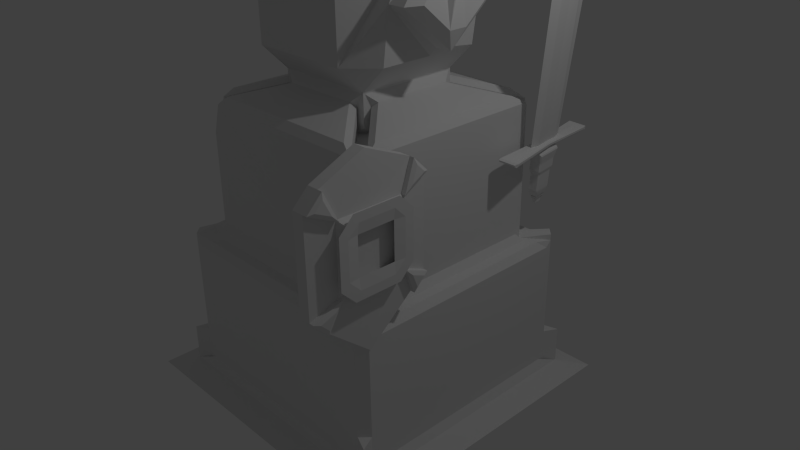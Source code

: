 # Source: chesspice.blend  (saved by Blender 2.72.0; exported with 4.5.12 LTS)
import bpy
from mathutils import Matrix  # noqa: F401  (used for matrix-valued properties, if any)

bpy.ops.wm.read_factory_settings(use_empty=True)
scene = bpy.context.scene
scene.name = 'Scene'

# ---- collections
col_collection_1 = bpy.data.collections.new('Collection 1'); scene.collection.children.link(col_collection_1)

# ---- materials (node trees are filled in below, after node groups)
mat_material = bpy.data.materials.new('Material')
mat_material.alpha_threshold = 0.0
mat_material.use_transparent_shadow = False
mat_material.roughness = 0.5
mat_material.line_color = (0.0, 0.0, 0.0, 1.0)
mat_material_001 = bpy.data.materials.new('Material.001')
mat_material_001.alpha_threshold = 0.0
mat_material_001.use_transparent_shadow = False
mat_material_001.roughness = 0.5
mat_material_001.line_color = (0.0, 0.0, 0.0, 1.0)

# ---- material node trees

# ---- world
world_world = bpy.data.worlds.new('World'); scene.world = world_world
world_world.color = (0.05088, 0.05088, 0.05088)
world_world.use_sun_shadow = False
world_world.sun_shadow_jitter_overblur = 0.0
world_world.cycles.sampling_method = 'MANUAL'
world_world.cycles.sample_map_resolution = 256

# ---- cameras
cam_camera = bpy.data.cameras.new('Camera')
cam_camera.clip_end = 100.0
cam_camera.lens = 35.0
cam_camera.sensor_width = 32.0
cam_camera.sensor_height = 18.0
cam_camera.ortho_scale = 7.314
cam_camera.dof.focus_distance = 0.0
cam_camera.dof.aperture_fstop = 128.0

# ---- lights
light_lamp = bpy.data.lights.new('Lamp', 'POINT')
light_lamp.transmission_factor = 0.0
light_lamp.cutoff_distance = 30.0
light_lamp.energy = 100.0
light_lamp.shadow_buffer_clip_start = 1.001
light_lamp.shadow_soft_size = 0.1
light_lamp.shadow_maximum_resolution = 0.006
light_lamp.use_absolute_resolution = True
light_lamp.cycles.use_multiple_importance_sampling = False

# ---- meshes
me_cube_001 = bpy.data.meshes.new('Cube.001')
me_cube_001.from_pydata([(-0.7515, -0.7515, -1.0), (-0.7515, -1.0, -0.7515), (-1.0, -0.7515, -0.7515), (-1.0, 0.7515, -0.7515), (-0.7515, 1.0, -0.7515), (-0.7515, 0.7515, -1.0), (0.7515, 1.0, -0.7515), (1.117, 0.5472, -0.5472), (0.7515, 0.7515, -1.0), (1.117, -0.5472, -0.5472), (0.7515, -1.0, -0.7515), (0.7515, -0.7515, -1.0), (-1.0, -0.7515, 0.7515), (-0.7515, -1.0, 0.7515), (-0.7515, -0.7515, 1.0), (-1.0, 0.7515, 0.7515), (-0.7515, 0.7515, 1.0), (-0.7515, 1.0, 0.7515), (0.7515, 1.0, 0.7515), (0.7515, 0.7515, 1.0), (1.117, 0.5472, 0.5472), (1.117, -0.5472, 0.5472), (0.7515, -0.7515, 1.0), (0.7515, -1.0, 0.7515), (1.0, 0.4382, 0.4382), (1.0, 0.4382, -0.4382), (1.0, -0.4382, 0.4382), (1.0, -0.4382, -0.4382), (1.117, -0.009115, -0.5472), (0.7515, -0.01252, -1.623), (1.117, -0.009115, 0.5472), (0.7515, -0.01252, 1.329), (-1.0, -0.01252, -0.7515), (-0.7515, -0.01252, -1.623), (-1.0, -0.01252, 0.7515), (-0.7515, -0.01252, 1.329), (2.06, 0.475, -0.475), (2.266, 0.625, -0.3874), (2.266, 0.3874, -0.625), (2.266, -0.625, -0.3874), (2.06, -0.475, -0.475), (2.266, -0.3874, -0.625), (2.266, 0.625, 0.3874), (2.06, 0.475, 0.475), (2.266, 0.3874, 0.625), (2.266, -0.3874, 0.625), (2.06, -0.475, 0.475), (2.266, -0.625, 0.3874), (2.053, 0.305, 0.305), (2.266, 0.482, 0.3005), (2.266, 0.3005, 0.482), (2.266, 0.3005, -0.482), (2.266, 0.482, -0.3005), (2.053, 0.305, -0.305), (2.053, -0.305, 0.305), (2.266, -0.3005, 0.482), (2.266, -0.482, 0.3005), (2.053, -0.305, -0.305), (2.266, -0.482, -0.3005), (2.266, -0.3005, -0.482), (1.0, -0.007301, 0.4382), (1.0, -0.007301, -0.4382), (2.266, -0.006453, 0.625), (2.06, -0.007914, 0.475), (2.266, -0.006453, -0.625), (2.06, -0.007914, -0.475), (2.053, -0.005081, 0.305), (2.266, -0.005006, 0.482), (2.053, -0.005081, -0.305), (2.266, -0.005006, -0.482), (1.635, 0.9074, -0.7756), (1.338, 1.0, -0.7515), (1.829, 0.6673, -0.6673), (1.704, 0.5472, -0.5472), (1.338, 0.7515, -1.0), (1.635, 0.7756, -0.9074), (1.829, -0.6673, -0.6673), (1.704, -0.5472, -0.5472), (1.635, -0.9074, -0.7756), (1.338, -1.0, -0.7515), (1.338, -0.7515, -1.0), (1.635, -0.7756, -0.9074), (1.635, 0.9074, 0.7756), (1.338, 1.0, 0.7515), (1.635, 0.7756, 0.9074), (1.338, 0.7515, 1.0), (1.704, 0.5472, 0.5472), (1.829, 0.6673, 0.6673), (1.829, -0.6673, 0.6673), (1.704, -0.5472, 0.5472), (1.635, -0.7756, 0.9074), (1.338, -0.7515, 1.0), (1.338, -1.0, 0.7515), (1.635, -0.9074, 0.7756), (-0.00158, -0.6204, 0.6204), (-0.00158, -0.6204, -0.6204), (-0.00158, -0.01252, 0.6204), (-0.00158, 0.6204, -0.6204), (-0.00158, 0.6204, 0.6204), (-0.00158, -0.01252, -0.6204)], [], [(33, 5, 8, 29), (60, 26, 27, 61), (31, 19, 16, 35), (17, 18, 6, 4), (23, 13, 1, 10), (0, 1, 2), (3, 4, 5), (23, 21, 89, 92), (88, 90, 93), (12, 13, 14), (15, 16, 17), (22, 23, 92, 91), (1, 13, 12, 2), (35, 16, 15, 34), (17, 4, 3, 15), (33, 0, 2, 32), (16, 19, 18, 17), (20, 7, 6, 18), (8, 5, 4, 6), (31, 22, 21, 30), (23, 10, 9, 21), (29, 8, 7, 28), (22, 14, 13, 23), (0, 11, 10, 1), (96, 98, 97, 99), (60, 24, 48, 66), (61, 27, 57, 68), (0, 33, 29, 11), (27, 26, 54, 57), (28, 7, 36, 65), (30, 21, 46, 63), (67, 50, 44, 62), (7, 20, 43, 36), (69, 59, 41, 64), (58, 56, 47, 39), (24, 25, 53, 48), (21, 9, 40, 46), (36, 37, 38), (39, 40, 41), (42, 43, 44), (45, 46, 47), (48, 49, 50), (51, 52, 53), (54, 55, 56), (57, 58, 59), (42, 37, 36, 43), (62, 44, 43, 63), (39, 47, 46, 40), (64, 41, 40, 65), (48, 53, 52, 49), (66, 48, 50, 67), (57, 54, 56, 58), (68, 57, 59, 69), (44, 50, 49, 42), (51, 38, 37, 52), (47, 56, 55, 45), (41, 59, 58, 39), (49, 52, 37, 42), (24, 60, 61, 25), (22, 31, 35, 14), (14, 35, 34, 12), (5, 33, 32, 3), (19, 31, 30, 20), (11, 29, 28, 9), (94, 96, 99, 95), (26, 60, 66, 54), (25, 61, 68, 53), (9, 28, 65, 40), (20, 30, 63, 43), (55, 67, 62, 45), (51, 69, 64, 38), (45, 62, 63, 46), (38, 64, 65, 36), (54, 66, 67, 55), (53, 68, 69, 51), (6, 7, 73, 71), (9, 10, 79, 77), (18, 19, 85, 83), (21, 22, 91, 89), (19, 20, 86, 85), (82, 84, 87), (20, 18, 83, 86), (10, 11, 80, 79), (76, 78, 81), (11, 9, 77, 80), (7, 8, 74, 73), (70, 72, 75), (74, 71, 70, 75), (71, 73, 72, 70), (73, 74, 75, 72), (80, 77, 76, 81), (77, 79, 78, 76), (79, 80, 81, 78), (86, 83, 82, 87), (83, 85, 84, 82), (85, 86, 87, 84), (92, 89, 88, 93), (89, 91, 90, 88), (91, 92, 93, 90), (8, 6, 71, 74), (94, 95, 2, 12), (96, 94, 12, 34), (97, 98, 15, 3), (99, 97, 3, 32), (98, 96, 34, 15), (95, 99, 32, 2)])
me_cube_001.use_remesh_preserve_volume = False
me_cube_001.use_remesh_preserve_attributes = False
me_cube_001.use_mirror_vertex_groups = False
me_cube_001.update()
me_cube = bpy.data.meshes.new('Cube')
me_cube.from_pydata([(-0.9432, -0.005863, 1.609), (0.005862, -0.9432, 1.609), (0.9432, 0.005862, 1.609), (-0.005862, 0.9432, 1.609), (0.667, 1.0, -0.667), (1.0, 0.667, -0.667), (0.667, 0.667, -1.0), (0.667, -0.667, -1.0), (1.0, -0.667, -0.667), (0.667, -1.0, -0.667), (-0.667, -0.667, -1.0), (-0.667, -1.0, -0.667), (-1.0, -0.667, -0.667), (-1.0, 0.667, -0.667), (-0.667, 1.0, -0.667), (-0.667, 0.667, -1.0), (0.667, 1.0, 0.667), (-0.005862, 0.9432, 1.205), (0.9432, 0.005862, 1.205), (0.667, -1.0, 0.667), (1.358, 1.244, -1.649), (0.005862, -0.9432, 1.205), (-1.0, -0.667, 0.667), (-0.667, -1.0, 0.667), (-0.667, 1.0, 0.667), (-1.0, 0.667, 0.667), (-0.9432, -0.005863, 1.205), (0.003524, -0.567, 1.609), (-0.567, -0.003525, 1.609), (0.567, 0.003524, 1.609), (-0.003524, 0.567, 1.609), (-0.9432, -0.005863, 1.588), (-0.6653, -0.119, 1.703), (-0.6667, 0.1107, 1.703), (-0.1107, -0.6667, 1.703), (0.005862, -0.9432, 1.588), (0.119, -0.6653, 1.703), (0.6667, -0.1107, 1.703), (0.9432, 0.005862, 1.588), (0.6653, 0.119, 1.703), (-0.005862, 0.9432, 1.588), (-0.119, 0.6653, 1.703), (0.1107, 0.6667, 1.703), (0.003524, -0.567, 1.588), (-0.111, -0.6153, 1.703), (0.1186, -0.6139, 1.703), (-0.6153, 0.111, 1.703), (-0.6139, -0.1186, 1.703), (-0.567, -0.003525, 1.588), (0.567, 0.003524, 1.588), (0.6153, -0.111, 1.703), (0.6139, 0.1186, 1.703), (0.111, 0.6153, 1.703), (-0.1186, 0.6139, 1.703), (-0.003524, 0.567, 1.588), (1.0, -5.96e-08, -0.667), (1.093, 0.667, -5.96e-08), (1.093, -0.667, 5.96e-08), (1.244, 1.358, -1.649), (1.093, -2.98e-07, -0.5617), (1.244, -1.358, -1.649), (1.358, -1.244, -1.649), (0.667, 0.667, -1.402), (0.5531, 0.667, -1.48), (0.667, 0.5531, -1.48), (0.667, -0.667, -1.402), (0.667, -0.5531, -1.48), (0.5531, -0.667, -1.48), (-0.667, -0.667, -1.402), (-0.5279, -0.667, -1.48), (-0.667, -0.5279, -1.48), (-0.667, 0.667, -1.402), (-0.667, 0.5531, -1.48), (-0.5531, 0.667, -1.48), (-1.244, 1.358, -1.649), (-1.358, 1.244, -1.649), (-2.042, -2.042, -5.156), (2.042, -2.042, -5.156), (2.042, 2.042, -5.156), (-0.667, 0.667, -1.0), (-0.667, -0.667, -1.0), (0.667, -0.667, -1.0), (0.667, 0.667, -1.0), (-1.718, -1.718, -5.071), (1.718, -1.718, -5.071), (1.718, 1.718, -5.071), (-2.042, 1.928, -5.156), (-1.928, 2.042, -5.156), (-1.301, 1.301, -3.099), (1.301, -1.301, -3.099), (1.301, 1.301, -3.099), (-1.639, 1.525, -3.123), (-1.525, 1.639, -3.123), (-1.524, -1.639, -3.123), (-1.639, -1.524, -3.123), (1.639, -1.525, -3.123), (1.525, -1.639, -3.123), (1.525, 1.639, -3.123), (1.639, 1.525, -3.123), (-1.639, 1.525, -4.566), (-1.525, 1.639, -4.566), (-1.524, -1.639, -4.566), (-1.639, -1.524, -4.566), (-1.718, -1.718, -4.582), (1.639, -1.525, -4.566), (1.525, -1.639, -4.566), (1.718, -1.718, -4.582), (1.525, 1.639, -4.566), (1.639, 1.525, -4.566), (1.718, 1.718, -4.582), (-2.042, 1.928, -4.649), (-1.928, 2.042, -4.649), (-1.347, -1.239, -1.727), (-1.236, -1.35, -1.727), (-1.232, -1.235, -1.636), (-1.303, -1.164, -1.636), (-1.414, -1.164, -1.727), (-1.164, -1.303, -1.636), (-1.164, -1.414, -1.727), (-1.283, 1.061, -1.293), (-1.358, 1.244, -1.396), (-1.358, 1.166, -1.394), (-1.244, 1.358, -1.396), (-1.061, 1.283, -1.293), (-1.166, 1.358, -1.394), (-0.643, 0.667, -1.021), (-0.5196, 0.7418, -1.123), (-0.5531, 0.667, -1.18), (-0.667, 0.5531, -1.18), (-0.7418, 0.5196, -1.123), (-0.667, 0.643, -1.021), (-0.7418, -0.4943, -1.123), (-0.667, -0.5279, -1.18), (-0.667, -0.6377, -1.021), (-0.5279, -0.667, -1.18), (-0.4943, -0.7418, -1.123), (-0.6377, -0.667, -1.021), (0.5196, -0.7418, -1.123), (0.5531, -0.667, -1.18), (0.643, -0.667, -1.021), (0.667, -0.5531, -1.18), (0.7418, -0.5196, -1.123), (0.667, -0.643, -1.021), (0.7418, 0.5196, -1.123), (0.667, 0.5531, -1.18), (0.667, 0.643, -1.021), (0.5531, 0.667, -1.18), (0.5196, 0.7418, -1.123), (0.643, 0.667, -1.021), (-1.036, -1.283, -1.293), (-1.164, -1.303, -1.379), (-1.141, -1.358, -1.394), (-1.283, -1.036, -1.293), (-1.358, -1.141, -1.394), (-1.303, -1.164, -1.379), (1.283, -1.061, -1.293), (1.358, -1.244, -1.396), (1.358, -1.166, -1.394), (1.244, -1.358, -1.396), (1.061, -1.283, -1.293), (1.166, -1.358, -1.394), (1.166, 1.358, -1.394), (1.061, 1.283, -1.293), (1.244, 1.358, -1.396), (1.358, 1.244, -1.396), (1.283, 1.061, -1.293), (1.358, 1.166, -1.394), (-1.358, 1.166, -3.093), (-1.358, 1.244, -3.171), (-1.436, 1.212, -3.18), (-1.244, 1.358, -3.171), (-1.166, 1.358, -3.093), (-1.212, 1.436, -3.18), (-1.417, -1.351, -3.11), (-1.358, -1.203, -3.093), (-1.436, -1.211, -3.18), (-1.211, -1.436, -3.18), (-1.203, -1.358, -3.093), (-1.351, -1.417, -3.11), (-1.279, -1.352, -2.986), (-1.352, -1.279, -2.986), (-1.422, -1.396, -3.035), (-1.396, -1.422, -3.035), (1.358, -1.166, -3.093), (1.358, -1.244, -3.171), (1.436, -1.212, -3.18), (1.244, -1.358, -3.171), (1.166, -1.358, -3.093), (1.212, -1.436, -3.18), (1.212, 1.436, -3.18), (1.166, 1.358, -3.093), (1.244, 1.358, -3.171), (1.358, 1.244, -3.171), (1.358, 1.166, -3.093), (1.436, 1.212, -3.18), (-1.561, 1.336, -3.194), (-1.639, 1.525, -3.203), (-1.639, 1.446, -3.281), (-1.525, 1.639, -3.203), (-1.336, 1.561, -3.194), (-1.446, 1.639, -3.281), (-1.446, -1.639, -3.281), (-1.336, -1.561, -3.194), (-1.524, -1.639, -3.124), (-1.639, -1.524, -3.124), (-1.561, -1.336, -3.194), (-1.639, -1.446, -3.281), (1.561, -1.336, -3.194), (1.639, -1.525, -3.203), (1.639, -1.446, -3.281), (1.525, -1.639, -3.203), (1.336, -1.561, -3.194), (1.446, -1.639, -3.281), (1.446, 1.639, -3.281), (1.336, 1.561, -3.194), (1.525, 1.639, -3.203), (1.639, 1.525, -3.203), (1.561, 1.336, -3.194), (1.639, 1.446, -3.281), (-1.639, 1.446, -4.971), (-1.639, 1.525, -5.05), (-1.715, 1.601, -5.07), (-1.525, 1.639, -5.05), (-1.446, 1.639, -4.971), (-1.601, 1.715, -5.07), (-1.446, -1.639, -4.971), (-1.524, -1.639, -5.05), (-1.709, -1.715, -5.07), (-1.639, -1.524, -5.05), (-1.639, -1.446, -4.971), (-1.715, -1.709, -5.07), (1.715, -1.71, -5.07), (1.639, -1.446, -4.971), (1.639, -1.525, -5.05), (1.525, -1.639, -5.05), (1.446, -1.639, -4.971), (1.71, -1.715, -5.07), (1.71, 1.715, -5.07), (1.446, 1.639, -4.971), (1.525, 1.639, -5.05), (1.639, 1.525, -5.05), (1.639, 1.446, -4.971), (1.715, 1.71, -5.07), (1.2, -0.242, 0.425), (1.316, -0.12, 0.3762), (1.316, 0.12, 0.3762), (1.201, 0.2401, 0.4269), (1.099, 0.2743, 0.667), (1.019, 0.1804, 0.7698), (1.099, -0.2743, 0.667), (1.309, 0.667, -5.96e-08), (1.41, 0.4899, 0.006282), (1.309, -0.667, 5.96e-08), (1.41, -0.4899, 0.006282), (1.41, 0.12, -0.3052), (1.41, -0.12, -0.3052), (1.309, -3.754e-07, -0.5617), (1.234, -0.02539, 0.9135), (1.223, 0.0233, 0.9219), (1.217, 0.003296, 0.9695), (1.435, 0.03021, 0.3762), (1.436, -0.01852, 0.3762), (1.149, -0.2265, 0.6512), (1.223, -0.2019, 0.4722), (1.312, -0.1044, 0.4333), (1.31, 0.1005, 0.4318), (1.223, 0.1995, 0.4738), (1.14, 0.2322, 0.6772), (1.07, 0.1501, 0.736), (1.231, -0.06609, 0.8056), (1.374, -0.06492, 0.4356), (1.364, 0.06763, 0.4341), (1.214, 0.06877, 0.8394), (1.126, -0.1777, 0.5946), (1.161, -0.1755, 0.4849), (1.221, -0.1216, 0.4417), (1.216, 0.1168, 0.4437), (1.15, 0.1753, 0.4891), (1.083, 0.193, 0.6133), (1.062, 0.1466, 0.686), (1.173, -0.1076, 0.638), (1.242, -0.08971, 0.4902), (1.229, 0.084, 0.5008), (1.143, 0.09292, 0.681)], [], [(16, 4, 14, 24), (30, 28, 27, 29), (9, 19, 23, 11), (12, 22, 25, 13), (26, 21, 1, 0), (4, 5, 6), (7, 8, 9), (10, 11, 12), (13, 14, 15), (4, 16, 247, 246, 56, 5), (168, 120, 75, 88), (21, 22, 23), (24, 25, 26), (5, 55, 8, 7, 6), (6, 15, 14, 4), (269, 262, 273, 280), (9, 11, 10, 7), (184, 156, 61, 89), (12, 13, 15, 10), (11, 23, 22, 12), (13, 25, 24, 14), (93, 182, 181, 94), (16, 24, 26, 17), (18, 21, 23, 19), (21, 26, 25, 22), (138, 158, 60, 67), (21, 18, 2, 1), (17, 26, 0, 3), (18, 17, 3, 2), (29, 27, 43, 49), (28, 30, 54, 48), (30, 29, 49, 54), (3, 0, 31, 40), (1, 2, 38, 35), (0, 1, 35, 31), (2, 3, 40, 38), (27, 28, 48, 43), (46, 53, 41, 33), (52, 51, 39, 42), (50, 45, 36, 37), (31, 32, 33), (34, 35, 36), (37, 38, 39), (40, 41, 42), (43, 44, 45), (46, 47, 48), (49, 50, 51), (52, 53, 54), (34, 32, 31, 35), (37, 36, 35, 38), (33, 41, 40, 31), (42, 39, 38, 40), (43, 48, 47, 44), (49, 43, 45, 50), (48, 54, 53, 46), (54, 49, 51, 52), (36, 45, 44, 34), (46, 33, 32, 47), (39, 51, 50, 37), (52, 42, 41, 53), (44, 47, 32, 34), (55, 59, 57, 8), (5, 56, 59, 55), (57, 59, 256, 252), (6, 7, 81, 142, 145, 82), (127, 122, 74, 73), (79, 125, 127, 73, 71), (132, 154, 115, 70), (80, 133, 132, 70, 68), (7, 10, 80, 136, 139, 81), (156, 140, 66, 61), (8, 57, 243, 249, 19, 9), (243, 57, 252), (56, 246, 250), (59, 56, 250, 256), (251, 245, 254), (255, 244, 253), (248, 247, 16, 17), (173, 204, 94, 181), (204, 228, 102, 94), (208, 184, 89, 95), (196, 168, 88, 91), (226, 203, 93, 101), (83, 227, 226, 101, 103), (233, 208, 95, 104), (220, 196, 91, 99), (84, 236, 227, 83, 76, 77), (73, 72, 71), (234, 236, 84, 106, 105), (86, 221, 220, 99, 110), (78, 77, 76, 86, 87), (194, 185, 207, 217), (144, 164, 20, 64), (83, 230, 221, 86, 76), (158, 186, 89, 60), (143, 141, 155, 165), (212, 201, 225, 235), (82, 145, 144, 64, 62), (228, 230, 83, 103, 102), (170, 198, 92, 88), (87, 86, 110, 111), (163, 146, 63, 58), (131, 129, 119, 152), (85, 242, 231, 84, 77, 78), (175, 169, 195, 205), (191, 163, 58, 90), (239, 215, 97, 107), (240, 242, 85, 109, 108), (192, 216, 98, 90), (128, 130, 79, 71, 72), (166, 157, 183, 193), (188, 176, 202, 211), (224, 237, 85, 78, 87), (122, 170, 88, 74), (70, 69, 68), (67, 66, 65), (64, 63, 62), (203, 178, 182, 93), (101, 102, 103), (104, 105, 106), (107, 108, 109), (75, 72, 73, 74), (67, 60, 61, 66), (58, 63, 64, 20), (160, 151, 118, 113, 179, 177, 187), (206, 197, 219, 229), (172, 189, 214, 199), (95, 89, 96), (90, 98, 97), (88, 92, 91), (101, 93, 94, 102), (92, 100, 99, 91), (104, 95, 96, 105), (98, 108, 107, 97), (100, 111, 110, 99), (74, 88, 75), (137, 135, 149, 159), (198, 222, 100, 92), (15, 6, 82, 148, 125, 79), (164, 192, 90, 20), (222, 224, 87, 111, 100), (150, 134, 69, 117), (10, 15, 79, 130, 133, 80), (218, 209, 232, 241), (20, 90, 58), (146, 148, 82, 62, 63), (216, 240, 108, 98), (140, 142, 81, 65, 66), (85, 237, 239, 107, 109), (126, 147, 162, 123), (210, 234, 105, 96), (81, 139, 138, 67, 65), (186, 210, 96, 89), (134, 136, 80, 68, 69), (84, 231, 233, 104, 106), (120, 128, 72, 75), (200, 213, 238, 223), (124, 161, 190, 171), (112, 116, 153, 121, 167, 174, 180), (89, 61, 60), (215, 191, 90, 97), (112, 113, 114), (119, 120, 121), (122, 123, 124), (125, 126, 127), (128, 129, 130), (131, 132, 133), (134, 135, 136), (137, 138, 139), (140, 141, 142), (143, 144, 145), (146, 147, 148), (149, 150, 151), (152, 153, 154), (155, 156, 157), (158, 159, 160), (161, 162, 163), (164, 165, 166), (167, 168, 169), (170, 171, 172), (173, 174, 175), (176, 177, 178), (179, 180, 181, 182), (183, 184, 185), (186, 187, 188), (189, 190, 191), (192, 193, 194), (195, 196, 197), (198, 199, 200), (201, 202, 203), (204, 205, 206), (207, 208, 209), (210, 211, 212), (213, 214, 215), (216, 217, 218), (219, 220, 221), (222, 223, 224), (225, 226, 227), (228, 229, 230), (231, 232, 233), (234, 235, 236), (237, 238, 239), (240, 241, 242), (113, 118, 117, 114), (180, 174, 173, 181), (115, 154, 153, 116), (177, 179, 182, 178), (119, 129, 128, 120), (126, 123, 122, 127), (137, 159, 158, 138), (155, 141, 140, 156), (162, 147, 146, 163), (143, 165, 164, 144), (131, 152, 154, 132), (149, 135, 134, 150), (124, 171, 170, 122), (167, 121, 120, 168), (183, 157, 156, 184), (160, 187, 186, 158), (166, 193, 192, 164), (190, 161, 163, 191), (202, 176, 178, 203), (175, 205, 204, 173), (172, 199, 198, 170), (195, 169, 168, 196), (207, 185, 184, 208), (188, 211, 210, 186), (194, 217, 216, 192), (214, 189, 191, 215), (225, 201, 203, 226), (206, 229, 228, 204), (200, 223, 222, 198), (219, 197, 196, 220), (232, 209, 208, 233), (212, 235, 234, 210), (218, 241, 240, 216), (238, 213, 215, 239), (125, 148, 147, 126), (161, 124, 123, 162), (189, 172, 171, 190), (133, 130, 129, 131), (121, 153, 152, 119), (169, 175, 174, 167), (135, 137, 139, 136), (151, 160, 159, 149), (145, 142, 141, 143), (157, 166, 165, 155), (176, 188, 187, 177), (185, 194, 193, 183), (213, 200, 199, 214), (197, 206, 205, 195), (201, 212, 211, 202), (209, 218, 217, 207), (237, 224, 223, 238), (221, 230, 229, 219), (227, 236, 235, 225), (231, 242, 241, 232), (150, 117, 118, 151), (116, 112, 114, 115), (179, 113, 112, 180), (70, 115, 114, 117, 69), (18, 19, 249, 257, 259), (254, 255, 256), (255, 253, 252, 256), (251, 254, 256, 250), (253, 244, 243, 252), (245, 251, 250, 246), (271, 265, 276, 282), (244, 255, 254, 245, 260, 261), (257, 258, 259), (257, 261, 260, 258), (17, 18, 259, 258, 248), (263, 262, 249, 243), (264, 263, 243, 244), (266, 265, 245, 246), (267, 266, 246, 247), (268, 267, 247, 248), (269, 270, 261, 257), (271, 272, 258, 260), (272, 268, 248, 258), (270, 264, 244, 261), (262, 269, 257, 249), (265, 271, 260, 245), (283, 282, 276, 277, 278, 279), (274, 275, 281, 280, 273), (264, 270, 281, 275), (268, 272, 283, 279), (272, 271, 282, 283), (270, 269, 280, 281), (267, 268, 279, 278), (266, 267, 278, 277), (265, 266, 277, 276), (263, 264, 275, 274), (262, 263, 274, 273)])
me_cube.materials.append(mat_material)
me_cube.use_remesh_preserve_volume = False
me_cube.use_remesh_preserve_attributes = False
me_cube.use_mirror_vertex_groups = False
me_cube.update()
me_cube_002 = bpy.data.meshes.new('Cube.002')
me_cube_002.from_pydata([(-0.4782, -2.81, 0.6559), (-0.6559, -2.81, 0.4782), (-0.5646, -2.65, 0.5646), (0.5646, -2.65, 0.5646), (0.6559, -2.81, 0.4782), (0.4782, -2.81, 0.6559), (-0.6559, -2.81, -0.4782), (-0.4782, -2.81, -0.6559), (0.287, -4.115, -0.2871), (-0.5646, -2.65, -0.5646), (0.5646, -2.65, -0.5646), (-0.2871, -4.115, -0.2871), (0.287, -4.115, 0.2871), (0.4782, -2.81, -0.6559), (0.6559, -2.81, -0.4782), (-0.2871, -4.115, 0.2871), (0.6829, -2.507, -0.6005), (0.6005, -2.507, -0.6829), (-0.6005, -2.507, -0.6829), (-0.6829, -2.507, -0.6005), (0.6005, -2.507, 0.6829), (0.6829, -2.507, 0.6005), (-0.6829, -2.507, 0.6005), (-0.6005, -2.507, 0.6829), (0.4224, -3.222, -0.3454), (0.3454, -3.222, -0.4224), (0.3692, -3.074, -0.4515), (0.4515, -3.074, -0.3692), (-0.3692, -3.074, -0.4515), (-0.3454, -3.222, -0.4224), (-0.4224, -3.222, -0.3454), (-0.4515, -3.074, -0.3692), (0.3454, -3.222, 0.4224), (0.4224, -3.222, 0.3454), (0.4515, -3.074, 0.3692), (0.3692, -3.074, 0.4515), (-0.4515, -3.074, 0.3692), (-0.4224, -3.222, 0.3454), (-0.3454, -3.222, 0.4224), (-0.3692, -3.074, 0.4515), (0.368, -4.034, -0.368), (0.3454, -3.902, -0.4224), (0.4224, -3.902, -0.3454), (-0.4224, -3.902, -0.3454), (-0.3454, -3.902, -0.4224), (-0.368, -4.034, -0.368), (0.368, -4.034, 0.368), (0.4224, -3.902, 0.3454), (0.3454, -3.902, 0.4224), (-0.3454, -3.902, 0.4224), (-0.4224, -3.902, 0.3454), (-0.368, -4.034, 0.368), (0.4176, -3.536, -0.2864), (0.2864, -3.536, -0.4176), (0.3243, -3.293, -0.4635), (0.4635, -3.293, -0.3243), (-0.3243, -3.293, -0.4635), (-0.2864, -3.536, -0.4176), (-0.4176, -3.536, -0.2864), (-0.4635, -3.293, -0.3243), (0.2864, -3.536, 0.4176), (0.4176, -3.536, 0.2864), (0.4635, -3.293, 0.3243), (0.3243, -3.293, 0.4635), (-0.4635, -3.293, 0.3243), (-0.4176, -3.536, 0.2864), (-0.2864, -3.536, 0.4176), (-0.3243, -3.293, 0.4635), (0.2976, -4.268, -0.2976), (0.2863, -4.108, -0.4093), (0.4093, -4.108, -0.2863), (-0.4093, -4.108, -0.2863), (-0.2863, -4.108, -0.4093), (-0.2976, -4.268, -0.2976), (0.2976, -4.268, 0.2976), (0.4093, -4.108, 0.2863), (0.2863, -4.108, 0.4093), (-0.2863, -4.108, 0.4093), (-0.4093, -4.108, 0.2863), (-0.2976, -4.268, 0.2976), (6.009, 8.445, -1.712), (-6.009, 8.445, -1.712), (6.009, 8.445, 1.712), (-5.765, 9.013, -0.0519), (-2.976, 9.013, 1.387), (-6.009, 8.445, 1.712), (2.764, 8.82, -1.555), (6.009, 8.767, -1.712), (2.918, 9.013, -1.38), (-6.009, 8.767, -1.712), (6.009, 8.767, 1.712), (2.945, 9.013, 1.381), (5.765, 9.013, 0.08119), (-6.009, 8.767, 1.712), (0.2123, 8.392, 1.234), (-0.17, 8.392, 1.234), (-0.5557, 8.199, 1.088), (0.00983, 9.013, 1.016), (-0.1778, 8.82, 1.234), (0.2045, 8.82, 1.234), (-0.1858, 8.392, -1.234), (0.1968, 8.392, -1.234), (-0.5657, 8.199, -1.088), (0.1768, 8.82, -1.234), (-0.2059, 8.82, -1.234), (-0.02366, 9.013, -1.016), (5.764, 8.197, -1.877), (5.574, 8.392, -1.903), (5.91, 8.345, -1.799), (-5.91, 8.345, -1.799), (-5.574, 8.392, -1.903), (-5.764, 8.197, -1.877), (5.91, 8.345, 1.799), (5.574, 8.392, 1.903), (5.764, 8.197, 1.877), (-5.764, 8.197, 1.877), (-5.574, 8.392, 1.903), (-5.91, 8.345, 1.799), (5.91, 8.868, -1.799), (5.574, 8.82, -1.903), (5.765, 9.013, -1.733), (-5.765, 9.013, -1.732), (-5.574, 8.82, -1.903), (-5.91, 8.867, -1.799), (5.765, 9.013, 1.732), (5.574, 8.82, 1.903), (5.91, 8.867, 1.799), (-5.91, 8.868, 1.799), (-5.574, 8.82, 1.903), (-5.765, 9.013, 1.733), (-2.809, 9.013, -1.364), (-2.232, 9.128, -0.01462), (-1.46, 9.128, 0.508), (1.44, 9.128, -0.4973), (1.453, 9.128, 0.5062), (2.241, 9.128, 0.03374), (0.008903, 9.128, 0.3735), (-0.007572, 9.128, -0.365), (-1.378, 9.128, -0.4912), (-3.005, 65.64, -1.204), (-1.54, 65.01, -0.6818), (1.556, 62.78, -1.687), (1.569, 65.01, -0.6837), (3.051, 65.64, -1.156), (0.02792, 67.44, -0.8164), (0.01033, 67.44, -1.555), (-1.453, 62.78, -1.681), (-2.956, 65.64, -1.22), (0.01906, 73.06, -1.188), (1.0, 1.161, -0.8389), (1.0, 0.8389, -0.8389), (0.8389, 0.8389, -1.0), (0.8389, 1.161, -1.0), (0.8389, -0.8389, -1.0), (1.0, -0.8389, -0.8389), (0.9683, -1.158, -0.8041), (0.8041, -1.158, -0.9683), (-0.8389, -0.8389, -1.0), (-0.8041, -1.158, -0.9683), (-0.9683, -1.158, -0.8041), (-1.0, -0.8389, -0.8389), (-1.0, 1.161, -0.8389), (-0.8389, 1.161, -1.0), (-0.8389, 0.8389, -1.0), (-1.0, 0.8389, -0.8389), (1.0, 0.8389, 0.8389), (1.0, 1.161, 0.8389), (0.8389, 1.161, 1.0), (0.8389, 0.8389, 1.0), (0.8041, -1.158, 0.9683), (0.9683, -1.158, 0.8041), (1.0, -0.8389, 0.8389), (0.8389, -0.8389, 1.0), (-1.0, -0.8389, 0.8389), (-0.9683, -1.158, 0.8041), (-0.8041, -1.158, 0.9683), (-0.8389, -0.8389, 1.0), (-0.8389, 1.161, 1.0), (-1.0, 1.161, 0.8389), (-1.0, 0.8389, 0.8389), (-0.8389, 0.8389, 1.0), (0.8389, 2.572, -1.0), (0.882, 2.886, -1.051), (1.051, 2.886, -0.882), (1.0, 2.572, -0.8389), (-1.051, 2.886, -0.882), (-0.882, 2.886, -1.051), (-0.8389, 2.572, -1.0), (-1.0, 2.572, -0.8389), (1.0, 2.572, 0.8389), (1.051, 2.886, 0.882), (0.882, 2.886, 1.051), (0.8389, 2.572, 1.0), (-0.882, 2.886, 1.051), (-1.051, 2.886, 0.882), (-1.0, 2.572, 0.8389), (-0.8389, 2.572, 1.0), (0.98, 3.18, -1.149), (1.039, 3.493, -1.2), (1.2, 3.493, -1.039), (1.149, 3.18, -0.98), (-1.2, 3.493, -1.039), (-1.039, 3.493, -1.2), (-0.98, 3.18, -1.149), (-1.149, 3.18, -0.98), (1.149, 3.18, 0.98), (1.2, 3.493, 1.039), (1.039, 3.493, 1.2), (0.98, 3.18, 1.149), (-1.039, 3.493, 1.2), (-1.2, 3.493, 1.039), (-1.149, 3.18, 0.98), (-0.98, 3.18, 1.149), (1.039, 5.017, -1.2), (1.061, 5.338, -1.224), (1.224, 5.338, -1.061), (1.2, 5.017, -1.039), (-1.224, 5.338, -1.061), (-1.061, 5.338, -1.224), (-1.039, 5.017, -1.2), (-1.2, 5.017, -1.039), (1.2, 5.017, 1.039), (1.224, 5.338, 1.061), (1.061, 5.338, 1.224), (1.039, 5.017, 1.2), (-1.061, 5.338, 1.224), (-1.224, 5.338, 1.061), (-1.2, 5.017, 1.039), (-1.039, 5.017, 1.2), (0.6484, -2.501, -0.6484), (0.5946, -2.202, -0.7588), (0.7588, -2.202, -0.5946), (-0.7588, -2.202, -0.5946), (-0.5946, -2.202, -0.7588), (-0.6484, -2.501, -0.6484), (0.6484, -2.501, 0.6484), (0.7588, -2.202, 0.5946), (0.5946, -2.202, 0.7588), (-0.5946, -2.202, 0.7588), (-0.7588, -2.202, 0.5946), (-0.6484, -2.501, 0.6484), (1.312, 6.984, -1.475), (1.491, 7.272, -1.368), (1.475, 6.984, -1.312), (-1.489, 7.304, -1.106), (-1.33, 7.272, -1.368), (-1.312, 6.984, -1.475), (-1.475, 6.984, -1.312), (1.475, 6.984, 1.312), (1.491, 7.272, 1.138), (1.331, 7.256, 1.384), (1.312, 6.984, 1.475), (-1.331, 7.256, 1.384), (-1.489, 7.304, 1.106), (-1.475, 6.984, 1.312), (-1.312, 6.984, 1.475), (0.9184, 8.157, -0.4684), (1.6, 8.158, -0.3514), (1.448, 7.996, -0.6319), (-1.448, 7.996, -0.4024), (-1.277, 8.157, -0.4684), (1.448, 7.996, 0.4024), (1.6, 8.158, 0.3514), (1.111, 8.159, 0.5313), (1.284, 8.044, 0.5833), (-1.448, 7.996, 0.4024), (-1.284, 8.044, 0.5833), (5.878, 8.312, -1.801), (5.603, 8.196, -1.655), (5.764, 8.197, -1.877), (5.764, 8.197, 1.877), (5.603, 8.196, 1.655), (5.878, 8.312, 1.801), (-5.764, 8.197, -1.877), (-5.705, 8.197, -1.796), (-5.806, 8.239, -1.849), (-5.806, 8.239, 1.849), (-5.705, 8.197, 1.796), (-5.764, 8.197, 1.877), (-1.587, 8.12, -0.5002), (-1.691, 8.159, -0.4884), (-1.631, 8.159, -0.5313), (-1.441, 8.159, 0.5313), (-1.691, 8.159, 0.4884), (-1.587, 8.12, 0.5002), (-1.563, 8.136, 0.5415)], [], [(152, 162, 187, 181), (177, 167, 192, 196), (166, 149, 184, 189), (24, 33, 47, 42), (174, 159, 232, 239), (169, 175, 238, 237), (198, 202, 219, 213), (168, 180, 176, 172), (155, 170, 236, 231), (150, 165, 171, 154), (214, 218, 246, 241), (193, 191, 208, 212), (185, 194, 211, 204), (190, 183, 200, 205), (234, 229, 10, 9), (209, 207, 224, 228), (201, 210, 227, 220), (206, 199, 216, 221), (182, 186, 203, 197), (22, 19, 31, 36), (18, 17, 26, 28), (16, 21, 34, 27), (20, 23, 39, 35), (158, 156, 230, 233), (161, 178, 195, 188), (29, 25, 41, 44), (8, 11, 45, 40), (32, 38, 49, 48), (8, 12, 15, 11), (40, 46, 12, 8), (11, 15, 51, 45), (46, 51, 15, 12), (14, 13, 10), (37, 30, 43, 50), (50, 43, 71, 78), (19, 22, 1, 6), (31, 19, 6, 59), (49, 38, 66, 77), (51, 46, 74, 79), (35, 39, 67, 63), (44, 41, 69, 72), (23, 20, 5, 0), (17, 18, 7, 13), (20, 35, 63, 5), (24, 42, 70, 52), (46, 40, 68, 74), (27, 34, 62, 55), (18, 28, 56, 7), (21, 16, 14, 4), (47, 33, 61, 75), (36, 31, 59, 64), (48, 49, 77, 76), (16, 27, 55, 14), (242, 245, 260, 256, 258), (29, 44, 72, 57), (34, 21, 4, 62), (42, 47, 75, 70), (28, 26, 54, 56), (240, 234, 9, 2), (39, 23, 0, 67), (32, 48, 76, 60), (45, 51, 79, 73), (30, 37, 65, 58), (26, 17, 13, 54), (235, 240, 2, 3), (37, 50, 78, 65), (160, 173, 179, 164), (9, 7, 6), (5, 4, 3), (2, 1, 0), (52, 53, 54, 55), (56, 57, 58, 59), (60, 61, 62, 63), (64, 65, 66, 67), (68, 69, 70), (71, 72, 73), (74, 75, 76), (77, 78, 79), (13, 7, 9, 10), (10, 3, 4, 14), (6, 1, 2, 9), (3, 2, 0, 5), (53, 57, 56, 54), (55, 62, 61, 52), (58, 65, 64, 59), (63, 67, 66, 60), (62, 4, 5, 63), (1, 64, 67, 0), (7, 56, 59, 6), (54, 13, 14, 55), (72, 69, 68, 73), (70, 75, 74, 68), (78, 71, 73, 79), (76, 77, 79, 74), (71, 58, 57, 72), (52, 70, 69, 53), (60, 76, 75, 61), (77, 66, 65, 78), (33, 24, 52, 61), (41, 25, 53, 69), (229, 235, 3, 10), (22, 36, 64, 1), (25, 29, 57, 53), (40, 45, 73, 68), (43, 30, 58, 71), (38, 32, 60, 66), (280, 283, 277, 274), (225, 223, 251, 255), (217, 226, 254, 247), (222, 215, 243, 248), (94, 113, 125, 99), (252, 250, 264, 266), (244, 253, 265, 259), (249, 242, 258, 261), (92, 120, 88), (262, 257, 268, 271), (270, 272, 82, 112, 114), (82, 80, 87, 90), (259, 265, 284, 279), (100, 110, 122, 104), (80, 82, 272, 267), (107, 101, 103, 86, 119), (81, 85, 93, 89), (108, 118, 87, 80), (123, 109, 81, 89), (82, 90, 126, 112), (93, 85, 117, 127), (106, 108, 80, 267, 269), (256, 260, 281, 273, 111, 102, 106, 269), (89, 93, 127, 129, 83, 121, 123), (124, 92, 91), (118, 120, 92, 124, 126, 90, 87), (282, 263, 270, 114, 96, 115, 278), (275, 276, 85, 81), (115, 117, 85, 276, 278), (94, 95, 96), (97, 98, 99), (100, 101, 102), (103, 104, 105), (106, 107, 108), (109, 110, 111), (112, 113, 114), (115, 116, 117), (118, 119, 120), (121, 122, 123), (124, 125, 126), (127, 128, 129), (94, 99, 98, 95), (100, 104, 103, 101), (116, 128, 127, 117), (125, 113, 112, 126), (122, 110, 109, 123), (107, 119, 118, 108), (110, 100, 102, 111), (101, 107, 106, 102), (88, 120, 119, 86), (121, 130, 105, 104, 122), (96, 114, 113, 94), (124, 91, 97, 99, 125), (95, 116, 115, 96), (97, 84, 129, 128, 98), (116, 95, 98, 128), (105, 88, 86, 103), (130, 83, 131, 138), (84, 83, 129), (83, 130, 121), (138, 131, 139, 147, 146), (97, 91, 134, 136), (105, 130, 138, 137), (83, 84, 132, 131), (92, 88, 133, 135), (91, 92, 135, 134), (88, 105, 137, 133), (84, 97, 136, 132), (143, 141, 145, 148), (136, 134, 142, 144), (137, 138, 146, 145), (131, 132, 140, 139), (135, 133, 141, 143), (134, 135, 143, 142), (133, 137, 145, 141), (132, 136, 144, 140), (142, 143, 148, 144), (144, 148, 147, 139, 140), (148, 145, 146, 147), (149, 150, 151, 152), (153, 154, 155, 156), (157, 158, 159, 160), (161, 162, 163, 164), (165, 166, 167, 168), (169, 170, 171, 172), (173, 174, 175, 176), (177, 178, 179, 180), (181, 182, 183, 184), (185, 186, 187, 188), (189, 190, 191, 192), (193, 194, 195, 196), (197, 198, 199, 200), (201, 202, 203, 204), (205, 206, 207, 208), (209, 210, 211, 212), (213, 214, 215, 216), (217, 218, 219, 220), (221, 222, 223, 224), (225, 226, 227, 228), (229, 230, 231), (232, 233, 234), (235, 236, 237), (238, 239, 240), (241, 242, 243), (244, 245, 246, 247), (248, 249, 250, 251), (252, 253, 254, 255), (256, 257, 258), (263, 282, 285, 266, 264), (261, 262, 263, 264), (267, 268, 269), (270, 271, 272), (150, 154, 153, 151), (151, 163, 162, 152), (149, 166, 165, 150), (156, 158, 157, 153), (154, 171, 170, 155), (160, 164, 163, 157), (159, 174, 173, 160), (164, 179, 178, 161), (168, 172, 171, 165), (167, 177, 180, 168), (172, 176, 175, 169), (176, 180, 179, 173), (181, 187, 186, 182), (183, 190, 189, 184), (188, 195, 194, 185), (191, 193, 196, 192), (195, 178, 177, 196), (166, 189, 192, 167), (187, 162, 161, 188), (152, 181, 184, 149), (197, 203, 202, 198), (199, 206, 205, 200), (204, 211, 210, 201), (207, 209, 212, 208), (211, 194, 193, 212), (190, 205, 208, 191), (203, 186, 185, 204), (182, 197, 200, 183), (213, 219, 218, 214), (215, 222, 221, 216), (220, 227, 226, 217), (223, 225, 228, 224), (227, 210, 209, 228), (206, 221, 224, 207), (219, 202, 201, 220), (198, 213, 216, 199), (233, 230, 229, 234), (231, 236, 235, 229), (239, 232, 234, 240), (237, 238, 240, 235), (232, 159, 158, 233), (155, 231, 230, 156), (169, 237, 236, 170), (238, 175, 174, 239), (241, 246, 245, 242), (242, 249, 248, 243), (247, 254, 253, 244), (250, 252, 255, 251), (254, 226, 225, 255), (222, 248, 251, 223), (246, 218, 217, 247), (214, 241, 243, 215), (257, 262, 261, 258), (259, 279, 281, 260), (285, 284, 265, 266), (265, 253, 252, 266), (249, 261, 264, 250), (260, 245, 244, 259), (271, 268, 267, 272), (270, 263, 262, 271), (256, 269, 268, 257), (151, 153, 157, 163), (273, 274, 275), (276, 277, 278), (279, 280, 281), (282, 283, 284, 285), (274, 277, 276, 275), (283, 280, 279, 284), (280, 274, 273, 281), (282, 278, 277, 283), (273, 275, 81, 109, 111)])
me_cube_002.materials.append(mat_material_001)
me_cube_002.use_remesh_preserve_volume = False
me_cube_002.use_remesh_preserve_attributes = False
me_cube_002.use_mirror_vertex_groups = False
me_cube_002.update()

# ---- objects
ob_cube_001 = bpy.data.objects.new('Cube.001', me_cube_001)
ob_cube = bpy.data.objects.new('Cube', me_cube)
ob_lamp = bpy.data.objects.new('Lamp', light_lamp)
ob_camera = bpy.data.objects.new('Camera', cam_camera)
ob_cube_002 = bpy.data.objects.new('Cube.002', me_cube_002)

# ---- transforms, parenting, visibility, modifiers, constraints
ob_cube_001.location = (1.646, -1.567, 1.364)
ob_cube_001.scale = (0.09851, 0.7646, 0.7649)
ob_cube_001.lineart.crease_threshold = 0.0
ob_cube.location = (0.0, 0.0, 3.458)
ob_cube.lock_rotations_4d = False
ob_cube.empty_display_type = 'ARROWS'
ob_cube.lineart.crease_threshold = 0.0
ob_lamp.location = (4.076, 1.005, 5.904)
ob_lamp.rotation_euler = (0.6503, 0.05522, 1.866)
ob_lamp.lock_rotations_4d = False
ob_lamp.empty_display_type = 'ARROWS'
ob_lamp.color = (0.0, 0.0, 0.0, 0.0)
ob_lamp.lineart.crease_threshold = 0.0
ob_camera.location = (7.481, -6.508, 5.344)
ob_camera.rotation_euler = (1.109, 0.01082, 0.8149)
ob_camera.lock_rotations_4d = False
ob_camera.empty_display_type = 'ARROWS'
ob_camera.color = (0.0, 0.0, 0.0, 0.0)
ob_camera.display_type = 'WIRE'
ob_camera.lineart.crease_threshold = 0.0
ob_cube_002.location = (1.445, 1.459, 1.003)
ob_cube_002.rotation_euler = (1.491, -0.0002701, -1.436)
ob_cube_002.scale = (0.1373, 0.06178, 0.06178)
ob_cube_002.lock_rotations_4d = False
ob_cube_002.empty_display_type = 'ARROWS'
ob_cube_002.lineart.crease_threshold = 0.0

# ---- collection membership
col_collection_1.objects.link(ob_cube_001)
col_collection_1.objects.link(ob_cube)
col_collection_1.objects.link(ob_lamp)
col_collection_1.objects.link(ob_camera)
col_collection_1.objects.link(ob_cube_002)

# ---- scene / render settings (as saved in the file)
scene.camera = ob_camera
scene.frame_start = 1; scene.frame_end = 250; scene.frame_set(1)
scene.render.engine = 'BLENDER_EEVEE_NEXT'
scene.render.resolution_percentage = 50
scene.render.dither_intensity = 0.0
scene.cycles.use_denoising = False
scene.cycles.samples = 10
scene.cycles.sampling_pattern = 'TABULATED_SOBOL'
scene.cycles.light_sampling_threshold = 0.0
scene.cycles.use_adaptive_sampling = False
scene.cycles.use_light_tree = False
scene.cycles.blur_glossy = 0.0
scene.cycles.pixel_filter_type = 'GAUSSIAN'
scene.cycles.sample_clamp_indirect = 0.0
scene.view_settings.view_transform = 'Standard'
bpy.context.view_layer.update()
